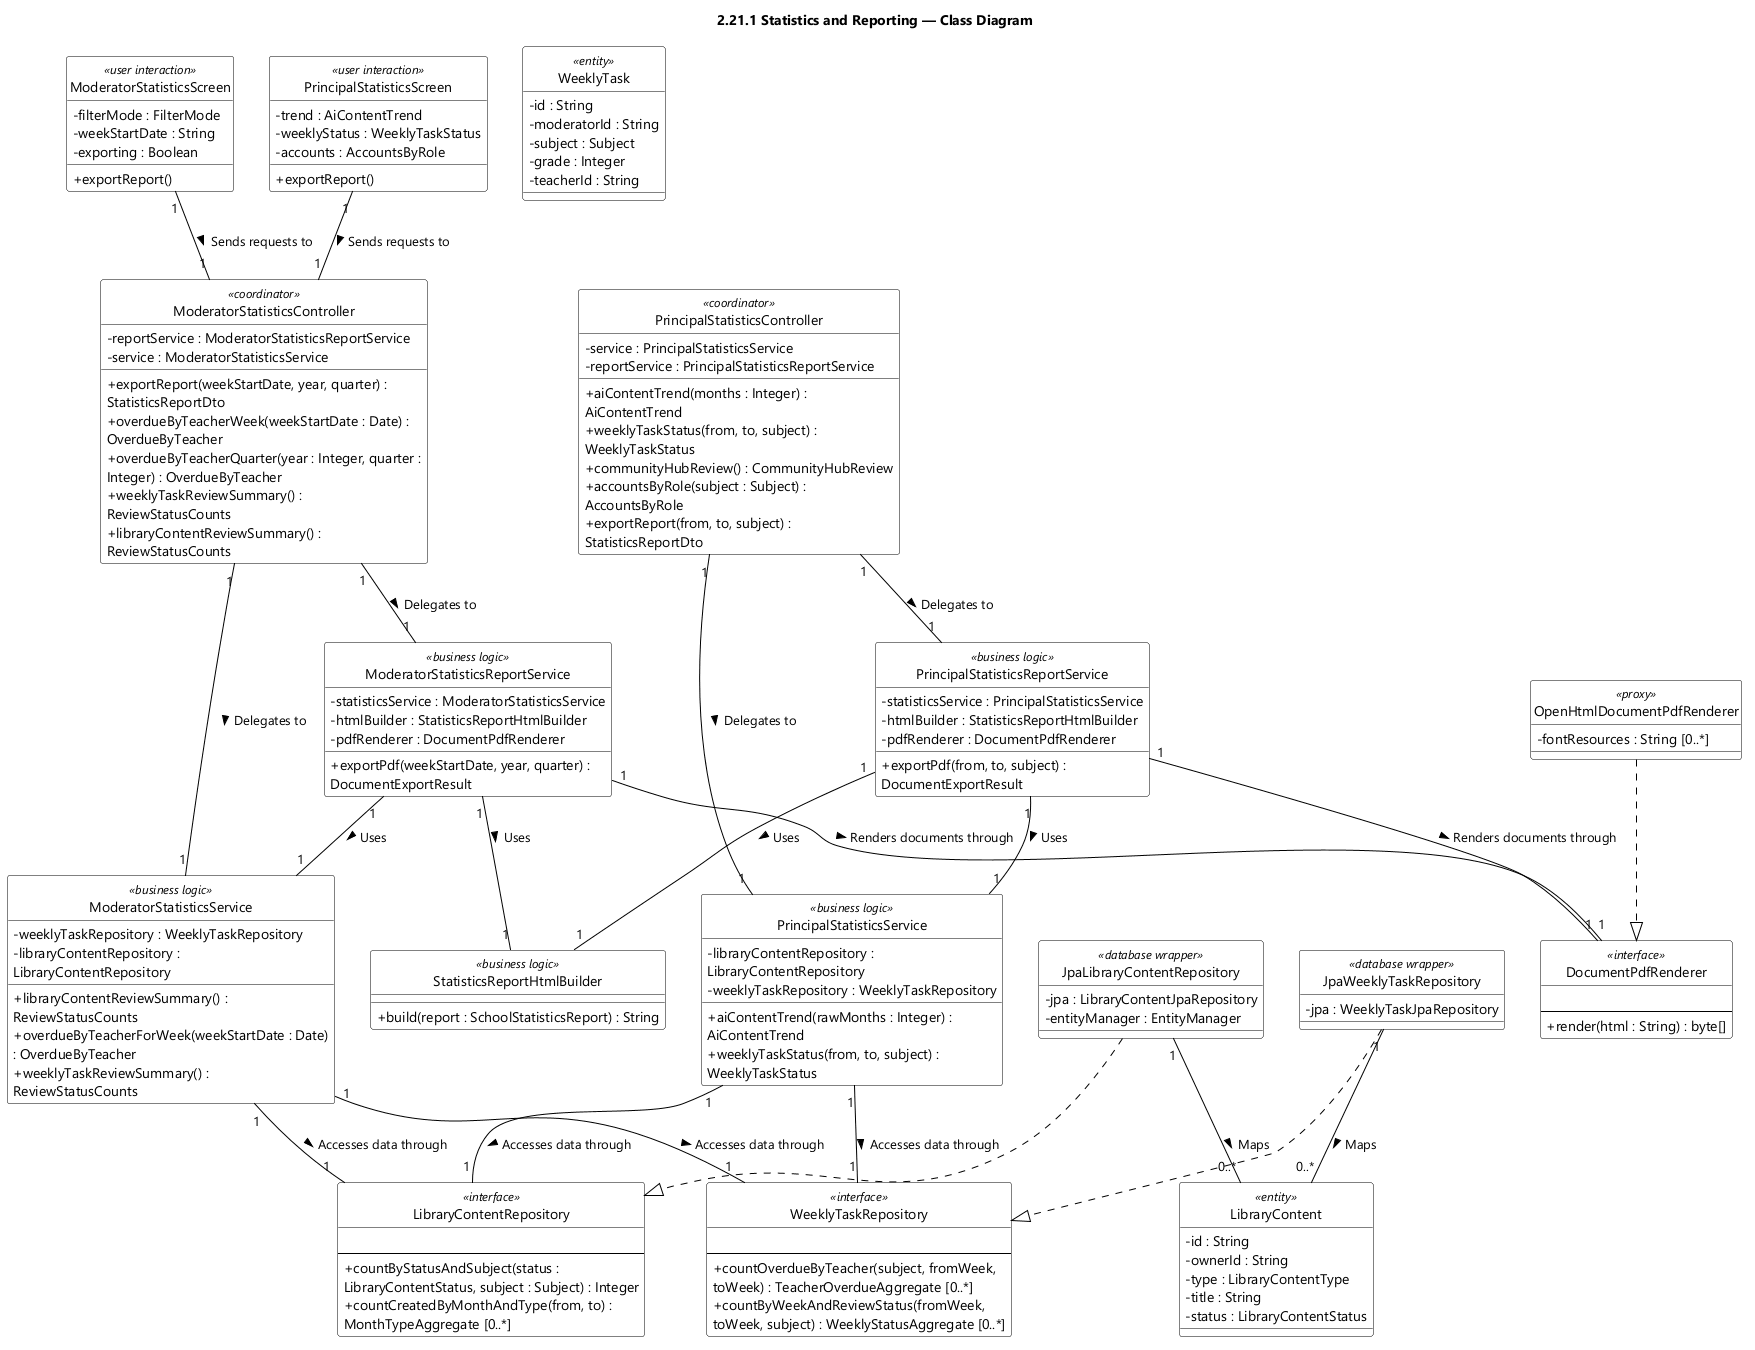

The diagram above was rendered by PlantUML. Its source (embedded in the PNG):
@startuml feat21 Statistics and Reporting - Class Diagram
skinparamlocked dpi 96
skinparam defaultFontName "Segoe UI"
skinparam shadowing false
skinparam wrapWidth 320
skinparam classBackgroundColor #FFFFFF
skinparam classBorderColor #000000
skinparam ArrowColor #000000
skinparam classAttributeIconSize 0
hide circle
title 2.21.1 Statistics and Reporting — Class Diagram
class ModeratorStatisticsScreen <<user interaction>> {
  - filterMode : FilterMode
  - weekStartDate : String
  - exporting : Boolean
  + exportReport()
}

class ModeratorStatisticsController <<coordinator>> {
  - reportService : ModeratorStatisticsReportService
  - service : ModeratorStatisticsService
  + exportReport(weekStartDate, year, quarter) : StatisticsReportDto
  + overdueByTeacherWeek(weekStartDate : Date) : OverdueByTeacher
  + overdueByTeacherQuarter(year : Integer, quarter : Integer) : OverdueByTeacher
  + weeklyTaskReviewSummary() : ReviewStatusCounts
  + libraryContentReviewSummary() : ReviewStatusCounts
}

class ModeratorStatisticsService <<business logic>> {
  - weeklyTaskRepository : WeeklyTaskRepository
  - libraryContentRepository : LibraryContentRepository
  + libraryContentReviewSummary() : ReviewStatusCounts
  + overdueByTeacherForWeek(weekStartDate : Date) : OverdueByTeacher
  + weeklyTaskReviewSummary() : ReviewStatusCounts
}

class LibraryContentRepository <<interface>> {
  {field}
  --
  + countByStatusAndSubject(status : LibraryContentStatus, subject : Subject) : Integer
  + countCreatedByMonthAndType(from, to) : MonthTypeAggregate [0..*]
}

class WeeklyTaskRepository <<interface>> {
  {field}
  --
  + countOverdueByTeacher(subject, fromWeek, toWeek) : TeacherOverdueAggregate [0..*]
  + countByWeekAndReviewStatus(fromWeek, toWeek, subject) : WeeklyStatusAggregate [0..*]
}

class PrincipalStatisticsScreen <<user interaction>> {
  - trend : AiContentTrend
  - weeklyStatus : WeeklyTaskStatus
  - accounts : AccountsByRole
  + exportReport()
}

class PrincipalStatisticsController <<coordinator>> {
  - service : PrincipalStatisticsService
  - reportService : PrincipalStatisticsReportService
  + aiContentTrend(months : Integer) : AiContentTrend
  + weeklyTaskStatus(from, to, subject) : WeeklyTaskStatus
  + communityHubReview() : CommunityHubReview
  + accountsByRole(subject : Subject) : AccountsByRole
  + exportReport(from, to, subject) : StatisticsReportDto
}

class PrincipalStatisticsService <<business logic>> {
  - libraryContentRepository : LibraryContentRepository
  - weeklyTaskRepository : WeeklyTaskRepository
  + aiContentTrend(rawMonths : Integer) : AiContentTrend
  + weeklyTaskStatus(from, to, subject) : WeeklyTaskStatus
}

class PrincipalStatisticsReportService <<business logic>> {
  - statisticsService : PrincipalStatisticsService
  - htmlBuilder : StatisticsReportHtmlBuilder
  - pdfRenderer : DocumentPdfRenderer
  + exportPdf(from, to, subject) : DocumentExportResult
}

class StatisticsReportHtmlBuilder <<business logic>> {
  + build(report : SchoolStatisticsReport) : String
}

class DocumentPdfRenderer <<interface>> {
  {field}
  --
  + render(html : String) : byte[]
}

class ModeratorStatisticsReportService <<business logic>> {
  - statisticsService : ModeratorStatisticsService
  - htmlBuilder : StatisticsReportHtmlBuilder
  - pdfRenderer : DocumentPdfRenderer
  + exportPdf(weekStartDate, year, quarter) : DocumentExportResult
}

class JpaLibraryContentRepository <<database wrapper>> {
  - jpa : LibraryContentJpaRepository
  - entityManager : EntityManager
}

class JpaWeeklyTaskRepository <<database wrapper>> {
  - jpa : WeeklyTaskJpaRepository
}

class OpenHtmlDocumentPdfRenderer <<proxy>> {
  - fontResources : String [0..*]
}

class LibraryContent <<entity>> {
  - id : String
  - ownerId : String
  - type : LibraryContentType
  - title : String
  - status : LibraryContentStatus
}

class WeeklyTask <<entity>> {
  - id : String
  - moderatorId : String
  - subject : Subject
  - grade : Integer
  - teacherId : String
}

ModeratorStatisticsController "1" -- "1" ModeratorStatisticsReportService : Delegates to >
ModeratorStatisticsController "1" -- "1" ModeratorStatisticsService : Delegates to >
ModeratorStatisticsService "1" -- "1" WeeklyTaskRepository : Accesses data through >
ModeratorStatisticsService "1" -- "1" LibraryContentRepository : Accesses data through >
PrincipalStatisticsController "1" -- "1" PrincipalStatisticsService : Delegates to >
PrincipalStatisticsController "1" -- "1" PrincipalStatisticsReportService : Delegates to >
PrincipalStatisticsService "1" -- "1" LibraryContentRepository : Accesses data through >
PrincipalStatisticsService "1" -- "1" WeeklyTaskRepository : Accesses data through >
PrincipalStatisticsReportService "1" -- "1" PrincipalStatisticsService : Uses >
PrincipalStatisticsReportService "1" -- "1" StatisticsReportHtmlBuilder : Uses >
PrincipalStatisticsReportService "1" -- "1" DocumentPdfRenderer : Renders documents through >
ModeratorStatisticsReportService "1" -- "1" ModeratorStatisticsService : Uses >
ModeratorStatisticsReportService "1" -- "1" StatisticsReportHtmlBuilder : Uses >
ModeratorStatisticsReportService "1" -- "1" DocumentPdfRenderer : Renders documents through >
ModeratorStatisticsScreen "1" -- "1" ModeratorStatisticsController : Sends requests to >
PrincipalStatisticsScreen "1" -- "1" ModeratorStatisticsController : Sends requests to >
JpaLibraryContentRepository ..|> LibraryContentRepository
OpenHtmlDocumentPdfRenderer ..|> DocumentPdfRenderer
JpaWeeklyTaskRepository ..|> WeeklyTaskRepository
JpaLibraryContentRepository "1" -- "0..*" LibraryContent : Maps >
JpaWeeklyTaskRepository "1" -- "0..*" LibraryContent : Maps >

@enduml